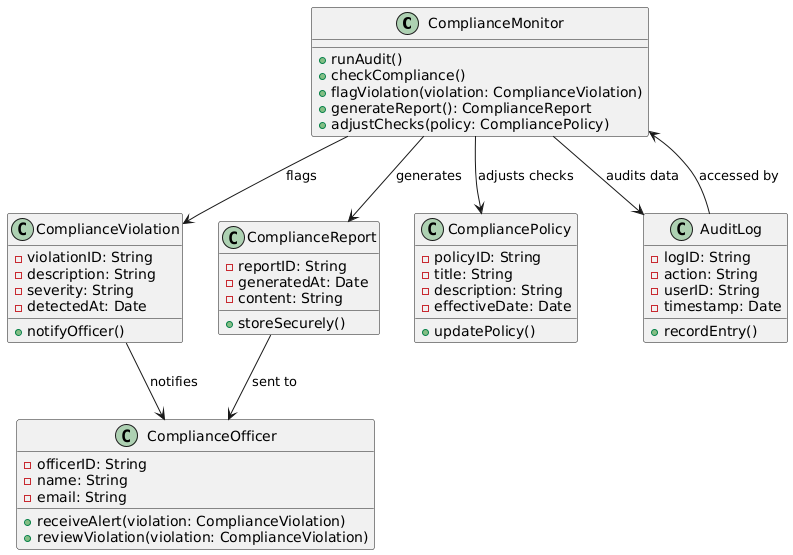

The diagram above was rendered by PlantUML. Its source (embedded in the PNG):
@startuml
class ComplianceMonitor {
  + runAudit()
  + checkCompliance()
  + flagViolation(violation: ComplianceViolation)
  + generateReport(): ComplianceReport
  + adjustChecks(policy: CompliancePolicy)
}

class ComplianceViolation {
  - violationID: String
  - description: String
  - severity: String
  - detectedAt: Date
  + notifyOfficer()
}

class ComplianceOfficer {
  - officerID: String
  - name: String
  - email: String
  + receiveAlert(violation: ComplianceViolation)
  + reviewViolation(violation: ComplianceViolation)
}

class ComplianceReport {
  - reportID: String
  - generatedAt: Date
  - content: String
  + storeSecurely()
}

class CompliancePolicy {
  - policyID: String
  - title: String
  - description: String
  - effectiveDate: Date
  + updatePolicy()
}

class AuditLog {
  - logID: String
  - action: String
  - userID: String
  - timestamp: Date
  + recordEntry()
}

ComplianceMonitor --> ComplianceViolation : flags
ComplianceMonitor --> ComplianceReport : generates
ComplianceMonitor --> CompliancePolicy : adjusts checks
ComplianceMonitor --> AuditLog : audits data
ComplianceViolation --> ComplianceOfficer : notifies
ComplianceReport --> ComplianceOfficer : sent to
AuditLog --> ComplianceMonitor : accessed by
@enduml